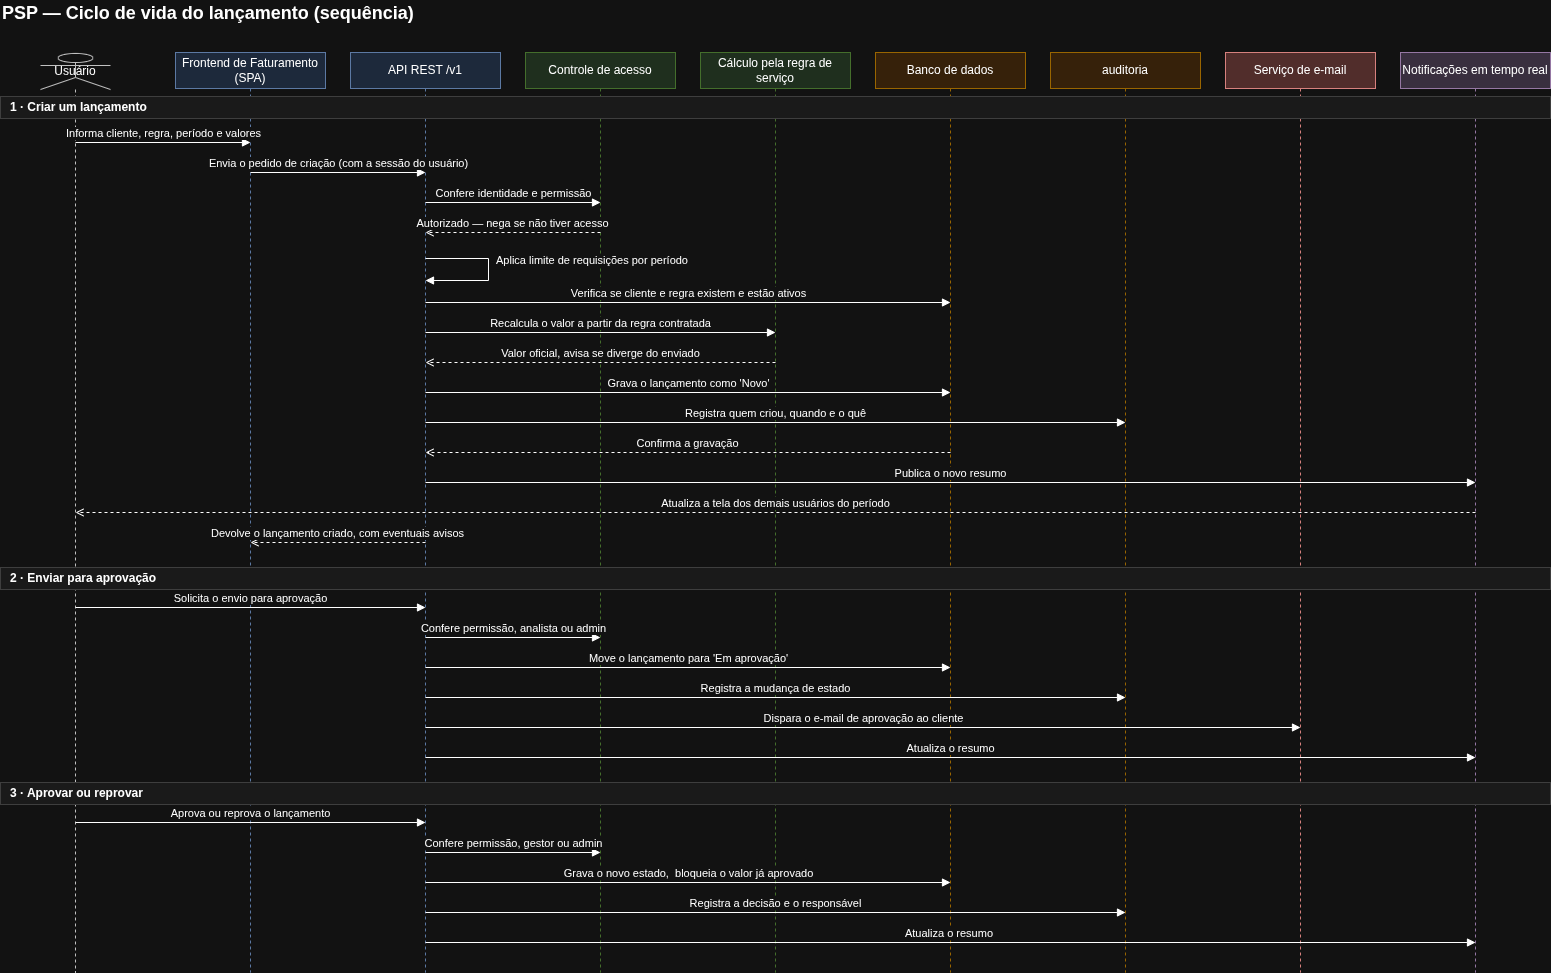

The diagram above was exported from draw.io. Its source (the exported page's mxGraphModel, read from the mxfile embedded in the PNG):
<mxGraphModel dx="2332" dy="1139" grid="1" gridSize="10" guides="1" tooltips="1" connect="1" arrows="1" fold="1" page="1" pageScale="1" pageWidth="1620" pageHeight="1040" math="0" shadow="0">
  <root>
    <mxCell id="0" />
    <mxCell id="1" parent="0" />
    <mxCell id="title" parent="1" style="text;html=1;fontSize=18;fontStyle=1;align=left;verticalAlign=middle;" value="PSP — Ciclo de vida do lançamento (sequência)" vertex="1">
      <mxGeometry height="26" width="800" x="40" y="8" as="geometry" />
    </mxCell>
    <mxCell id="ll-user" parent="1" style="shape=umlLifeline;participant=umlActor;perimeter=lifelinePerimeter;html=1;whiteSpace=wrap;fillColor=#ffffff;strokeColor=#333333;size=36;" value="Usuário" vertex="1">
      <mxGeometry height="919" width="70" x="80" y="61" as="geometry" />
    </mxCell>
    <mxCell id="ll-front" parent="1" style="shape=umlLifeline;perimeter=lifelinePerimeter;html=1;whiteSpace=wrap;fillColor=#dae8fc;strokeColor=#6c8ebf;size=36;" value="Frontend de Faturamento (SPA)" vertex="1">
      <mxGeometry height="920" width="150" x="215" y="60" as="geometry" />
    </mxCell>
    <mxCell id="ll-api" parent="1" style="shape=umlLifeline;perimeter=lifelinePerimeter;html=1;whiteSpace=wrap;fillColor=#dae8fc;strokeColor=#6c8ebf;size=36;" value="API REST /v1" vertex="1">
      <mxGeometry height="920" width="150" x="390" y="60" as="geometry" />
    </mxCell>
    <mxCell id="ll-acesso" parent="1" style="shape=umlLifeline;perimeter=lifelinePerimeter;html=1;whiteSpace=wrap;fillColor=#d5e8d4;strokeColor=#82b366;size=36;" value="Controle de acesso" vertex="1">
      <mxGeometry height="920" width="150" x="565" y="60" as="geometry" />
    </mxCell>
    <mxCell id="ll-calc" parent="1" style="shape=umlLifeline;perimeter=lifelinePerimeter;html=1;whiteSpace=wrap;fillColor=#d5e8d4;strokeColor=#82b366;size=36;" value="Cálculo pela regra de serviço" vertex="1">
      <mxGeometry height="920" width="150" x="740" y="60" as="geometry" />
    </mxCell>
    <mxCell id="ll-db" parent="1" style="shape=umlLifeline;perimeter=lifelinePerimeter;html=1;whiteSpace=wrap;fillColor=#ffe6cc;strokeColor=#d79b00;size=36;" value="Banco de dados" vertex="1">
      <mxGeometry height="920" width="150" x="915" y="60" as="geometry" />
    </mxCell>
    <mxCell id="ll-trilha" parent="1" style="shape=umlLifeline;perimeter=lifelinePerimeter;html=1;whiteSpace=wrap;fillColor=#ffe6cc;strokeColor=#d79b00;size=36;" value="auditoria" vertex="1">
      <mxGeometry height="920" width="150" x="1090" y="60" as="geometry" />
    </mxCell>
    <mxCell id="ll-email" parent="1" style="shape=umlLifeline;perimeter=lifelinePerimeter;html=1;whiteSpace=wrap;fillColor=#f8cecc;strokeColor=#b85450;size=36;" value="Serviço de e-mail" vertex="1">
      <mxGeometry height="920" width="150" x="1265" y="60" as="geometry" />
    </mxCell>
    <mxCell id="ll-rt" parent="1" style="shape=umlLifeline;perimeter=lifelinePerimeter;html=1;whiteSpace=wrap;fillColor=#e1d5e7;strokeColor=#9673a6;size=36;" value="Notificações em tempo real" vertex="1">
      <mxGeometry height="920" width="150" x="1440" y="60" as="geometry" />
    </mxCell>
    <mxCell id="band1" parent="1" style="rounded=0;whiteSpace=wrap;html=1;fillColor=#f5f5f5;strokeColor=#cccccc;fontStyle=1;fontSize=12;align=left;spacingLeft=8;" value="1 · Criar um lançamento" vertex="1">
      <mxGeometry height="22" width="1550" x="40" y="104" as="geometry" />
    </mxCell>
    <mxCell id="m1" edge="1" parent="1" style="html=1;endArrow=block;rounded=0;edgeStyle=none;fontSize=11;verticalAlign=bottom;" value="Informa cliente, regra, período e valores">
      <mxGeometry relative="1" as="geometry">
        <mxPoint x="115" y="150" as="sourcePoint" />
        <mxPoint x="290" y="150" as="targetPoint" />
      </mxGeometry>
    </mxCell>
    <mxCell id="m2" edge="1" parent="1" style="html=1;endArrow=block;rounded=0;edgeStyle=none;fontSize=11;verticalAlign=bottom;" value="Envia o pedido de criação (com a sessão do usuário)">
      <mxGeometry relative="1" as="geometry">
        <mxPoint x="290" y="180" as="sourcePoint" />
        <mxPoint x="465" y="180" as="targetPoint" />
      </mxGeometry>
    </mxCell>
    <mxCell id="m3" edge="1" parent="1" style="html=1;endArrow=block;rounded=0;edgeStyle=none;fontSize=11;verticalAlign=bottom;" value="Confere identidade e permissão">
      <mxGeometry relative="1" as="geometry">
        <mxPoint x="465" y="210" as="sourcePoint" />
        <mxPoint x="640" y="210" as="targetPoint" />
      </mxGeometry>
    </mxCell>
    <mxCell id="m4" edge="1" parent="1" style="html=1;endArrow=open;dashed=1;rounded=0;edgeStyle=none;fontSize=11;verticalAlign=bottom;" value="Autorizado — nega se não tiver acesso">
      <mxGeometry relative="1" as="geometry">
        <mxPoint x="640" y="240" as="sourcePoint" />
        <mxPoint x="465" y="240" as="targetPoint" />
      </mxGeometry>
    </mxCell>
    <mxCell id="m5" edge="1" parent="1" style="html=1;endArrow=block;rounded=0;edgeStyle=orthogonalEdgeStyle;fontSize=11;verticalAlign=bottom;align=left;spacingLeft=6;" value="Aplica limite de requisições por período">
      <mxGeometry relative="1" as="geometry">
        <Array as="points">
          <mxPoint x="528" y="266" />
          <mxPoint x="528" y="288" />
        </Array>
        <mxPoint x="465" y="266" as="sourcePoint" />
        <mxPoint x="465" y="288" as="targetPoint" />
      </mxGeometry>
    </mxCell>
    <mxCell id="m6" edge="1" parent="1" style="html=1;endArrow=block;rounded=0;edgeStyle=none;fontSize=11;verticalAlign=bottom;" value="Verifica se cliente e regra existem e estão ativos">
      <mxGeometry relative="1" as="geometry">
        <mxPoint x="465" y="310" as="sourcePoint" />
        <mxPoint x="990" y="310" as="targetPoint" />
      </mxGeometry>
    </mxCell>
    <mxCell id="m7" edge="1" parent="1" style="html=1;endArrow=block;rounded=0;edgeStyle=none;fontSize=11;verticalAlign=bottom;" value="Recalcula o valor a partir da regra contratada">
      <mxGeometry relative="1" as="geometry">
        <mxPoint x="465" y="340" as="sourcePoint" />
        <mxPoint x="815" y="340" as="targetPoint" />
      </mxGeometry>
    </mxCell>
    <mxCell id="m8" edge="1" parent="1" style="html=1;endArrow=open;dashed=1;rounded=0;edgeStyle=none;fontSize=11;verticalAlign=bottom;" value="Valor oficial, avisa se diverge do enviado">
      <mxGeometry relative="1" as="geometry">
        <mxPoint x="815" y="370" as="sourcePoint" />
        <mxPoint x="465" y="370" as="targetPoint" />
      </mxGeometry>
    </mxCell>
    <mxCell id="m9" edge="1" parent="1" style="html=1;endArrow=block;rounded=0;edgeStyle=none;fontSize=11;verticalAlign=bottom;" value="Grava o lançamento como 'Novo'">
      <mxGeometry relative="1" as="geometry">
        <mxPoint x="465" y="400" as="sourcePoint" />
        <mxPoint x="990" y="400" as="targetPoint" />
      </mxGeometry>
    </mxCell>
    <mxCell id="m10" edge="1" parent="1" style="html=1;endArrow=block;rounded=0;edgeStyle=none;fontSize=11;verticalAlign=bottom;" value="Registra quem criou, quando e o quê">
      <mxGeometry relative="1" as="geometry">
        <mxPoint x="465" y="430" as="sourcePoint" />
        <mxPoint x="1165" y="430" as="targetPoint" />
      </mxGeometry>
    </mxCell>
    <mxCell id="m11" edge="1" parent="1" style="html=1;endArrow=open;dashed=1;rounded=0;edgeStyle=none;fontSize=11;verticalAlign=bottom;" value="Confirma a gravação">
      <mxGeometry relative="1" as="geometry">
        <mxPoint x="990" y="460" as="sourcePoint" />
        <mxPoint x="465" y="460" as="targetPoint" />
      </mxGeometry>
    </mxCell>
    <mxCell id="m12" edge="1" parent="1" style="html=1;endArrow=block;rounded=0;edgeStyle=none;fontSize=11;verticalAlign=bottom;" value="Publica o novo resumo">
      <mxGeometry relative="1" as="geometry">
        <mxPoint x="465" y="490" as="sourcePoint" />
        <mxPoint x="1515" y="490" as="targetPoint" />
      </mxGeometry>
    </mxCell>
    <mxCell id="m13" edge="1" parent="1" style="html=1;endArrow=open;dashed=1;rounded=0;edgeStyle=none;fontSize=11;verticalAlign=bottom;" value="Atualiza a tela dos demais usuários do período">
      <mxGeometry relative="1" as="geometry">
        <mxPoint x="1515" y="520" as="sourcePoint" />
        <mxPoint x="115" y="520" as="targetPoint" />
      </mxGeometry>
    </mxCell>
    <mxCell id="m14" edge="1" parent="1" style="html=1;endArrow=open;dashed=1;rounded=0;edgeStyle=none;fontSize=11;verticalAlign=bottom;" value="Devolve o lançamento criado, com eventuais avisos">
      <mxGeometry relative="1" as="geometry">
        <mxPoint x="465" y="550" as="sourcePoint" />
        <mxPoint x="290" y="550" as="targetPoint" />
      </mxGeometry>
    </mxCell>
    <mxCell id="band2" parent="1" style="rounded=0;whiteSpace=wrap;html=1;fillColor=#f5f5f5;strokeColor=#cccccc;fontStyle=1;fontSize=12;align=left;spacingLeft=8;" value="2 · Enviar para aprovação" vertex="1">
      <mxGeometry height="22" width="1550" x="40" y="575" as="geometry" />
    </mxCell>
    <mxCell id="m15" edge="1" parent="1" style="html=1;endArrow=block;rounded=0;edgeStyle=none;fontSize=11;verticalAlign=bottom;" value="Solicita o envio para aprovação">
      <mxGeometry relative="1" as="geometry">
        <mxPoint x="115" y="615" as="sourcePoint" />
        <mxPoint x="465" y="615" as="targetPoint" />
      </mxGeometry>
    </mxCell>
    <mxCell id="m16" edge="1" parent="1" style="html=1;endArrow=block;rounded=0;edgeStyle=none;fontSize=11;verticalAlign=bottom;" value="Confere permissão, analista ou admin">
      <mxGeometry relative="1" as="geometry">
        <mxPoint x="465" y="645" as="sourcePoint" />
        <mxPoint x="640" y="645" as="targetPoint" />
      </mxGeometry>
    </mxCell>
    <mxCell id="m17" edge="1" parent="1" style="html=1;endArrow=block;rounded=0;edgeStyle=none;fontSize=11;verticalAlign=bottom;" value="Move o lançamento para 'Em aprovação'">
      <mxGeometry relative="1" as="geometry">
        <mxPoint x="465" y="675" as="sourcePoint" />
        <mxPoint x="990" y="675" as="targetPoint" />
      </mxGeometry>
    </mxCell>
    <mxCell id="m18" edge="1" parent="1" style="html=1;endArrow=block;rounded=0;edgeStyle=none;fontSize=11;verticalAlign=bottom;" value="Registra a mudança de estado">
      <mxGeometry relative="1" as="geometry">
        <mxPoint x="465" y="705" as="sourcePoint" />
        <mxPoint x="1165" y="705" as="targetPoint" />
      </mxGeometry>
    </mxCell>
    <mxCell id="m19" edge="1" parent="1" style="html=1;endArrow=block;rounded=0;edgeStyle=none;fontSize=11;verticalAlign=bottom;" value="Dispara o e-mail de aprovação ao cliente">
      <mxGeometry relative="1" as="geometry">
        <mxPoint x="465" y="735" as="sourcePoint" />
        <mxPoint x="1340" y="735" as="targetPoint" />
      </mxGeometry>
    </mxCell>
    <mxCell id="m20" edge="1" parent="1" style="html=1;endArrow=block;rounded=0;edgeStyle=none;fontSize=11;verticalAlign=bottom;" value="Atualiza o resumo">
      <mxGeometry relative="1" as="geometry">
        <mxPoint x="465" y="765" as="sourcePoint" />
        <mxPoint x="1515" y="765" as="targetPoint" />
      </mxGeometry>
    </mxCell>
    <mxCell id="band3" parent="1" style="rounded=0;whiteSpace=wrap;html=1;fillColor=#f5f5f5;strokeColor=#cccccc;fontStyle=1;fontSize=12;align=left;spacingLeft=8;" value="3 · Aprovar ou reprovar" vertex="1">
      <mxGeometry height="22" width="1550" x="40" y="790" as="geometry" />
    </mxCell>
    <mxCell id="m21" edge="1" parent="1" style="html=1;endArrow=block;rounded=0;edgeStyle=none;fontSize=11;verticalAlign=bottom;" value="Aprova ou reprova o lançamento">
      <mxGeometry relative="1" as="geometry">
        <mxPoint x="115" y="830" as="sourcePoint" />
        <mxPoint x="465" y="830" as="targetPoint" />
      </mxGeometry>
    </mxCell>
    <mxCell id="m22" edge="1" parent="1" style="html=1;endArrow=block;rounded=0;edgeStyle=none;fontSize=11;verticalAlign=bottom;" value="Confere permissão, gestor ou admin">
      <mxGeometry relative="1" as="geometry">
        <mxPoint x="465" y="860" as="sourcePoint" />
        <mxPoint x="640" y="860" as="targetPoint" />
      </mxGeometry>
    </mxCell>
    <mxCell id="m23" edge="1" parent="1" style="html=1;endArrow=block;rounded=0;edgeStyle=none;fontSize=11;verticalAlign=bottom;" value="Grava o novo estado,&amp;nbsp; bloqueia o valor já aprovado">
      <mxGeometry relative="1" as="geometry">
        <mxPoint x="465" y="890" as="sourcePoint" />
        <mxPoint x="990" y="890" as="targetPoint" />
      </mxGeometry>
    </mxCell>
    <mxCell id="m24" edge="1" parent="1" style="html=1;endArrow=block;rounded=0;edgeStyle=none;fontSize=11;verticalAlign=bottom;" value="Registra a decisão e o responsável">
      <mxGeometry relative="1" as="geometry">
        <mxPoint x="465" y="920" as="sourcePoint" />
        <mxPoint x="1165" y="920" as="targetPoint" />
      </mxGeometry>
    </mxCell>
    <mxCell id="m25" edge="1" parent="1" style="html=1;endArrow=block;rounded=0;edgeStyle=none;fontSize=11;verticalAlign=bottom;" value="Atualiza o resumo&amp;nbsp;">
      <mxGeometry relative="1" as="geometry">
        <mxPoint x="465" y="950" as="sourcePoint" />
        <mxPoint x="1515" y="950" as="targetPoint" />
      </mxGeometry>
    </mxCell>
  </root>
</mxGraphModel>